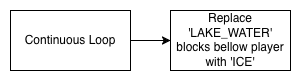

The diagram above was exported from draw.io. Its source (the exported page's mxGraphModel, read from the mxfile embedded in the PNG):
<mxGraphModel dx="897" dy="648" grid="1" gridSize="10" guides="1" tooltips="1" connect="1" arrows="1" fold="1" page="1" pageScale="1" pageWidth="827" pageHeight="1169" math="0" shadow="0">
  <root>
    <mxCell id="0" />
    <mxCell id="1" parent="0" />
    <mxCell id="ahm6DjPFC_D214GE6nYz-3" value="" style="edgeStyle=orthogonalEdgeStyle;rounded=0;orthogonalLoop=1;jettySize=auto;html=1;" edge="1" parent="1" source="ahm6DjPFC_D214GE6nYz-1" target="ahm6DjPFC_D214GE6nYz-2">
      <mxGeometry relative="1" as="geometry" />
    </mxCell>
    <mxCell id="ahm6DjPFC_D214GE6nYz-1" value="Continuous Loop" style="rounded=0;whiteSpace=wrap;html=1;" vertex="1" parent="1">
      <mxGeometry x="360" y="80" width="120" height="60" as="geometry" />
    </mxCell>
    <mxCell id="ahm6DjPFC_D214GE6nYz-2" value="Replace 'LAKE_WATER' blocks bellow player with 'ICE'" style="whiteSpace=wrap;html=1;rounded=0;" vertex="1" parent="1">
      <mxGeometry x="520" y="80" width="120" height="60" as="geometry" />
    </mxCell>
  </root>
</mxGraphModel>